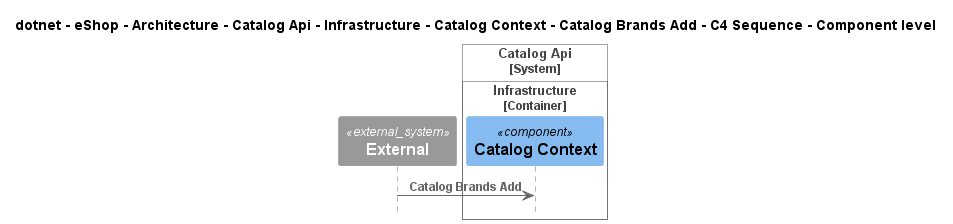

The diagram above was rendered by PlantUML. Its source (embedded in the PNG):
@startuml
!pragma layout smetana
!include ..\..\..\..\..\..\..\..\..\..\..\.c4s\C4_Sequence.puml

title dotnet - eShop - Architecture - Catalog Api - Infrastructure - Catalog Context - Catalog Brands Add - C4 Sequence - Component level

System_Ext(C4InterFlow.SoftwareSystems.ExternalSystem, "External", "")

System_Boundary(dotnet.eShop.Architecture.SoftwareSystems.CatalogApi, "Catalog Api")
    
Container_Boundary(dotnet.eShop.Architecture.SoftwareSystems.CatalogApi.Containers.Infrastructure, "Infrastructure")
    Component(dotnet.eShop.Architecture.SoftwareSystems.CatalogApi.Containers.Infrastructure.Components.CatalogContext, "Catalog Context", "", "")
Boundary_End()
Boundary_End()

Rel(C4InterFlow.SoftwareSystems.ExternalSystem, dotnet.eShop.Architecture.SoftwareSystems.CatalogApi.Containers.Infrastructure.Components.CatalogContext, "Catalog Brands Add")


@enduml